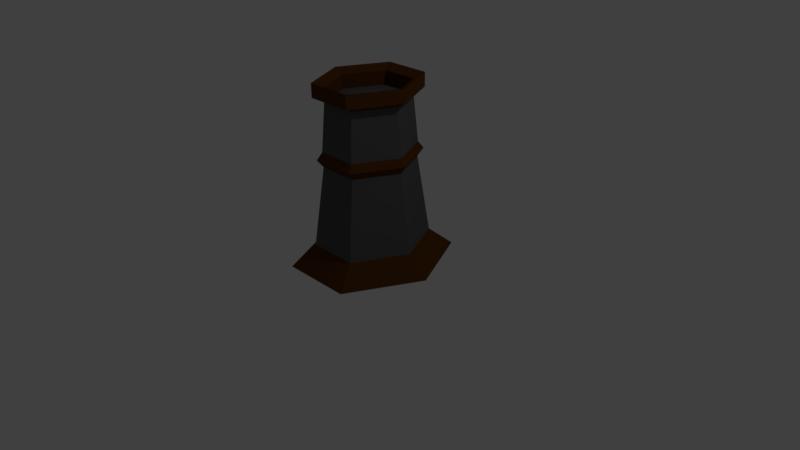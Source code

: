# Source: Tower.blend  (saved by Blender 2.77.0; exported with 4.5.12 LTS)
import bpy
from mathutils import Matrix  # noqa: F401  (used for matrix-valued properties, if any)

bpy.ops.wm.read_factory_settings(use_empty=True)
scene = bpy.context.scene
scene.name = 'Scene'

# ---- collections
col_collection_1 = bpy.data.collections.new('Collection 1'); scene.collection.children.link(col_collection_1)

# ---- materials (node trees are filled in below, after node groups)
mat_stone1 = bpy.data.materials.new('Stone1')
mat_stone1.alpha_threshold = 0.0
mat_stone1.use_transparent_shadow = False
mat_stone1.diffuse_color = (0.0985, 0.0985, 0.0985, 1.0)
mat_stone1.roughness = 0.5
mat_stone1.line_color = (0.0, 0.0, 0.0, 1.0)
mat_wood = bpy.data.materials.new('Wood')
mat_wood.alpha_threshold = 0.0
mat_wood.use_transparent_shadow = False
mat_wood.diffuse_color = (0.0985, 0.03545, 0.004319, 1.0)
mat_wood.roughness = 0.5

# ---- material node trees

# ---- world
world_world = bpy.data.worlds.new('World'); scene.world = world_world
world_world.color = (0.05088, 0.05088, 0.05088)
world_world.use_sun_shadow = False
world_world.sun_shadow_jitter_overblur = 0.0
world_world.cycles.sampling_method = 'MANUAL'

# ---- cameras
cam_camera = bpy.data.cameras.new('Camera')
cam_camera.clip_end = 100.0
cam_camera.lens = 35.0
cam_camera.sensor_width = 32.0
cam_camera.sensor_height = 18.0
cam_camera.ortho_scale = 7.314
cam_camera.dof.focus_distance = 0.0
cam_camera.dof.aperture_fstop = 128.0

# ---- lights
light_lamp = bpy.data.lights.new('Lamp', 'POINT')
light_lamp.transmission_factor = 0.0
light_lamp.cutoff_distance = 30.0
light_lamp.energy = 100.0
light_lamp.shadow_buffer_clip_start = 1.001
light_lamp.shadow_soft_size = 0.1
light_lamp.shadow_maximum_resolution = 0.006
light_lamp.use_absolute_resolution = True

# ---- meshes
me_cube = bpy.data.meshes.new('Cube')
me_cube.from_pydata([(-0.3338, 0.6676, 0.2569), (0.3338, 0.6676, 0.2569), (-0.2653, 0.5306, 1.285), (0.5306, 0.0, 1.285), (0.6676, 0.0, 0.2569), (0.3338, -0.6676, 0.2569), (0.2653, 0.5306, 1.285), (0.2653, -0.5306, 1.285), (-0.3338, -0.6676, 0.2569), (-0.6676, 0.0, 0.2569), (-0.95, 0.0, 0.0), (-0.475, -0.95, 0.0), (0.475, -0.95, 0.0), (0.95, 0.0, 0.0), (0.475, 0.95, 0.0), (-0.475, 0.95, 0.0), (-0.2653, -0.5306, 1.285), (-0.5306, 0.0, 1.285), (-0.3005, 0.6011, 1.382), (0.6011, 0.0, 1.382), (0.3005, 0.6011, 1.382), (0.3005, -0.6011, 1.382), (-0.3005, -0.6011, 1.382), (-0.6011, 0.0, 1.382), (-0.2688, 0.5377, 1.479), (0.5377, 0.0, 1.479), (0.2688, 0.5377, 1.479), (0.2688, -0.5377, 1.479), (-0.2688, -0.5377, 1.479), (-0.5377, 0.0, 1.479), (-0.2442, 0.4883, 2.096), (0.4883, 0.0, 2.096), (0.2442, 0.4883, 2.096), (0.2442, -0.4883, 2.096), (-0.2442, -0.4883, 2.096), (-0.4883, 0.0, 2.096), (-0.3081, 0.6162, 2.163), (0.6162, 0.0, 2.163), (0.3081, 0.6162, 2.163), (0.3081, -0.6162, 2.163), (-0.3081, -0.6162, 2.163), (-0.6162, 0.0, 2.163), (-0.2442, 0.4883, 2.276), (0.2442, 0.4883, 2.276), (-0.3081, 0.6162, 2.343), (0.3081, 0.6162, 2.343), (-0.2442, 0.4883, 2.276), (-0.4883, 0.0, 2.276), (-0.3081, 0.6162, 2.343), (-0.6162, 0.0, 2.343), (0.4883, 0.0, 2.276), (0.2442, 0.4883, 2.276), (0.6162, 0.0, 2.343), (0.3081, 0.6162, 2.343), (0.4883, 0.0, 2.276), (0.2442, -0.4883, 2.276), (0.6162, 0.0, 2.343), (0.3081, -0.6162, 2.343), (0.2442, -0.4883, 2.276), (-0.2442, -0.4883, 2.276), (0.3081, -0.6162, 2.343), (-0.3081, -0.6162, 2.343), (-0.2442, -0.4883, 2.276), (-0.4883, 0.0, 2.276), (-0.3081, -0.6162, 2.343), (-0.6162, 0.0, 2.343)], [], [(5, 7, 16, 8), (13, 4, 5, 12), (8, 16, 17, 9), (2, 18, 20, 6), (0, 2, 6, 1), (3, 19, 21, 7), (9, 17, 2, 0), (11, 8, 9, 10), (4, 3, 7, 5), (15, 0, 1, 14), (10, 9, 0, 15), (14, 1, 4, 13), (1, 6, 3, 4), (12, 5, 8, 11), (16, 22, 23, 17), (17, 23, 18, 2), (6, 20, 19, 3), (7, 21, 22, 16), (18, 24, 26, 20), (21, 27, 28, 22), (20, 26, 25, 19), (22, 28, 29, 23), (19, 25, 27, 21), (23, 29, 24, 18), (28, 34, 35, 29), (25, 31, 33, 27), (29, 35, 30, 24), (24, 30, 32, 26), (27, 33, 34, 28), (26, 32, 31, 25), (30, 42, 44, 36), (39, 60, 61, 40), (38, 53, 52, 37), (41, 65, 63, 35), (33, 55, 54, 31), (30, 46, 47, 35), (30, 35, 34, 33, 31, 32), (42, 43, 45, 44), (32, 43, 42, 30), (38, 45, 43, 32), (36, 44, 45, 38), (47, 46, 48, 49), (35, 47, 49, 41), (36, 48, 46, 30), (41, 49, 48, 36), (51, 50, 52, 53), (31, 50, 51, 32), (37, 52, 50, 31), (32, 51, 53, 38), (54, 55, 57, 56), (39, 57, 55, 33), (37, 56, 57, 39), (31, 54, 56, 37), (58, 59, 61, 60), (33, 58, 60, 39), (40, 61, 59, 34), (62, 63, 65, 64), (40, 64, 65, 41), (34, 62, 64, 40), (35, 63, 62, 34), (40, 41, 35, 34), (39, 40, 34, 33), (37, 39, 33, 31), (38, 37, 31, 32), (36, 38, 32, 30), (41, 36, 30, 35), (58, 33, 34, 62)])
me_cube.polygons.foreach_set('material_index', [0, 1, 0, 1, 0, 1, 0, 1, 0, 1, 1, 1, 0, 1, 1, 1, 1, 1, 1, 1, 1, 1, 1, 1, 0, 0, 0, 0, 0, 0, 1, 1, 1, 1, 1, 1, 0, 1, 1, 1, 1, 1, 1, 1, 1, 1, 1, 1, 1, 1, 1, 1, 1, 1, 1, 1, 1, 1, 1, 1, 1, 1, 1, 1, 1, 1, 1])
me_cube.materials.append(mat_stone1)
me_cube.materials.append(mat_wood)
me_cube.use_remesh_preserve_volume = False
me_cube.use_remesh_preserve_attributes = False
me_cube.use_mirror_vertex_groups = False
me_cube.update()

# ---- objects
ob_cube = bpy.data.objects.new('Cube', me_cube)
ob_lamp = bpy.data.objects.new('Lamp', light_lamp)
ob_camera = bpy.data.objects.new('Camera', cam_camera)

# ---- transforms, parenting, visibility, modifiers, constraints
ob_cube.location = (0.0, 0.0, 0.0)
ob_cube.lock_rotations_4d = False
ob_cube.empty_display_type = 'ARROWS'
ob_cube.lineart.crease_threshold = 0.0
ob_lamp.location = (4.076, 1.005, 5.904)
ob_lamp.rotation_euler = (0.6503, 0.05522, 1.866)
ob_lamp.lock_rotations_4d = False
ob_lamp.empty_display_type = 'ARROWS'
ob_lamp.color = (0.0, 0.0, 0.0, 0.0)
ob_lamp.lineart.crease_threshold = 0.0
ob_camera.location = (7.481, -6.508, 5.344)
ob_camera.rotation_euler = (1.109, 0.01082, 0.8149)
ob_camera.lock_rotations_4d = False
ob_camera.empty_display_type = 'ARROWS'
ob_camera.color = (0.0, 0.0, 0.0, 0.0)
ob_camera.display_type = 'WIRE'
ob_camera.lineart.crease_threshold = 0.0

# ---- collection membership
col_collection_1.objects.link(ob_cube)
col_collection_1.objects.link(ob_lamp)
col_collection_1.objects.link(ob_camera)

# ---- scene / render settings (as saved in the file)
scene.camera = ob_camera
scene.frame_start = 1; scene.frame_end = 250; scene.frame_set(1)
scene.render.engine = 'BLENDER_EEVEE_NEXT'
scene.render.resolution_percentage = 50
scene.render.dither_intensity = 0.0
scene.cycles.use_denoising = False
scene.cycles.samples = 128
scene.cycles.sampling_pattern = 'TABULATED_SOBOL'
scene.cycles.light_sampling_threshold = 0.0
scene.cycles.use_adaptive_sampling = False
scene.cycles.use_light_tree = False
scene.cycles.blur_glossy = 0.0
scene.cycles.sample_clamp_indirect = 0.0
scene.view_settings.view_transform = 'Standard'
bpy.context.view_layer.update()
